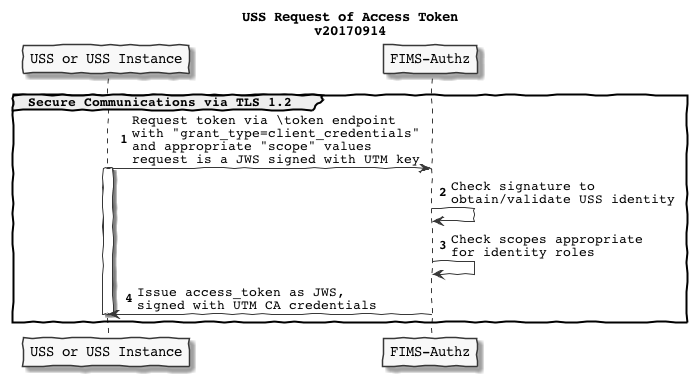

The diagram above was rendered by PlantUML. Its source (embedded in the PNG):
@startuml
skinparam handwritten true
skinparam monochrome true
skinparam defaultFontName Courier
skinparam backgroundColor transparent



participant "USS or USS Instance" as U
participant "FIMS-Authz" as FA

title USS Request of Access Token\nv20170914

autonumber

group Secure Communications via TLS 1.2

U->FA: Request token via \\token endpoint\nwith "grant_type=client_credentials"\nand appropriate "scope" values\nrequest is a JWS signed with UTM key
activate U
FA->FA: Check signature to \nobtain/validate USS identity
FA->FA: Check scopes appropriate\nfor identity roles
FA->U: Issue access_token as JWS,\nsigned with UTM CA credentials
deactivate U
end


@enduml